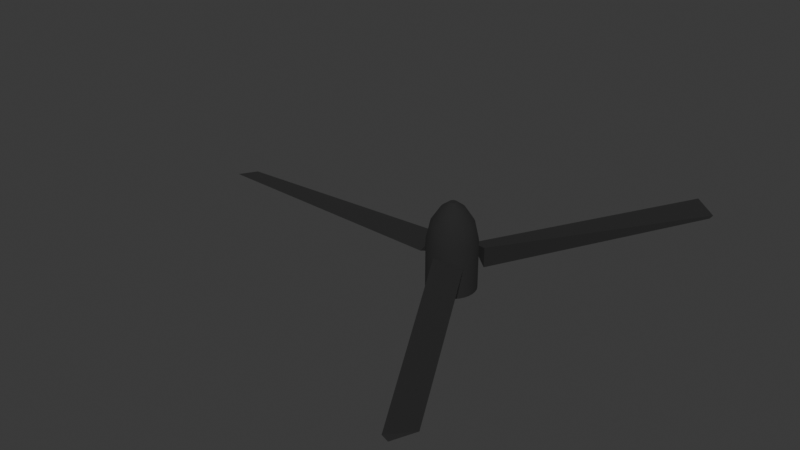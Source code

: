 # Source: turbina_esquerda.blend  (saved by Blender 4.3.32; exported with 4.5.12 LTS)
import bpy
from mathutils import Matrix  # noqa: F401  (used for matrix-valued properties, if any)

bpy.ops.wm.read_factory_settings(use_empty=True)
scene = bpy.context.scene
scene.name = 'Scene'

# ---- collections
col_collection = bpy.data.collections.new('Collection'); scene.collection.children.link(col_collection)

# ---- materials (node trees are filled in below, after node groups)
mat_dark = bpy.data.materials.new('dark')
mat_dark.diffuse_color = (0.016, 0.016, 0.016, 1.0)

# ---- material node trees
mat_dark.use_nodes = True; mat_dark.node_tree.nodes.clear()
_N = mat_dark.node_tree.nodes; _L = mat_dark.node_tree.links
n0 = _N.new('ShaderNodeBsdfPrincipled'); n0.name = 'Principled BSDF'; n0.location = (10, 300)
n0.inputs[0].default_value = (0.016, 0.016, 0.016, 1.0)
n0.inputs[2].default_value = 1.0
n1 = _N.new('ShaderNodeOutputMaterial'); n1.name = 'Material Output'; n1.location = (300, 300)
_L.new(n0.outputs[0], n1.inputs[0])
n1.is_active_output = True

# ---- world
world_world = bpy.data.worlds.new('World'); scene.world = world_world
world_world.use_nodes = True; world_world.node_tree.nodes.clear()
_N = world_world.node_tree.nodes; _L = world_world.node_tree.links
n0 = _N.new('ShaderNodeOutputWorld'); n0.name = 'World Output'; n0.location = (300, 300)
n1 = _N.new('ShaderNodeBackground'); n1.name = 'Background'; n1.location = (10, 300)
n1.inputs[0].default_value = (0.05088, 0.05088, 0.05088, 1.0)
_L.new(n1.outputs[0], n0.inputs[0])
n0.is_active_output = True
world_world.color = (0.05088, 0.05088, 0.05088)
world_world.sun_shadow_jitter_overblur = 0.0

# ---- meshes
me_cylinder_002 = bpy.data.meshes.new('Cylinder.002')
me_cylinder_002.from_pydata([(0.0, 1.0, -1.0), (0.0, 1.0, -1.0), (0.0, 1.0, -1.0), (0.0, 1.0, 1.0), (0.0, 1.0, 1.0), (0.1951, 0.9808, -1.0), (0.1951, 0.9808, -1.0), (0.1951, 0.9808, 1.0), (0.3827, 0.9239, -1.0), (0.3827, 0.9239, -1.0), (0.3827, 0.9239, 1.0), (0.5556, 0.8315, -1.0), (0.5556, 0.8315, -1.0), (0.5556, 0.8315, 1.0), (0.7071, 0.7071, -1.0), (0.7071, 0.7071, -1.0), (0.7071, 0.7071, 1.0), (0.8315, 0.5556, -1.0), (0.8315, 0.5556, -1.0), (0.8315, 0.5556, 1.0), (0.9239, 0.3827, -1.0), (0.9239, 0.3827, -1.0), (0.9239, 0.3827, 1.0), (0.9808, 0.1951, -1.0), (0.9808, 0.1951, -1.0), (0.9808, 0.1951, 1.0), (1.0, 7.55e-08, -1.0), (1.0, 7.55e-08, -1.0), (1.0, 7.55e-08, 1.0), (0.9808, -0.1951, -1.0), (0.9808, -0.1951, -1.0), (0.9808, -0.1951, 1.0), (0.9239, -0.3827, -1.0), (0.9239, -0.3827, -1.0), (0.9239, -0.3827, 1.0), (0.8315, -0.5556, -1.0), (0.8315, -0.5556, -1.0), (0.8315, -0.5556, 1.0), (0.7071, -0.7071, -1.0), (0.7071, -0.7071, -1.0), (0.7071, -0.7071, 1.0), (0.5556, -0.8315, -1.0), (0.5556, -0.8315, -1.0), (0.5556, -0.8315, 1.0), (0.3827, -0.9239, -1.0), (0.3827, -0.9239, -1.0), (0.3827, -0.9239, 1.0), (0.1951, -0.9808, -1.0), (0.1951, -0.9808, -1.0), (0.1951, -0.9808, 1.0), (-3.258e-07, -1.0, -1.0), (-3.258e-07, -1.0, -1.0), (-3.258e-07, -1.0, 1.0), (-0.1951, -0.9808, -1.0), (-0.1951, -0.9808, -1.0), (-0.1951, -0.9808, 1.0), (-0.3827, -0.9239, -1.0), (-0.3827, -0.9239, -1.0), (-0.3827, -0.9239, 1.0), (-0.5556, -0.8315, -1.0), (-0.5556, -0.8315, -1.0), (-0.5556, -0.8315, 1.0), (-0.7071, -0.7071, -1.0), (-0.7071, -0.7071, -1.0), (-0.7071, -0.7071, 1.0), (-0.8315, -0.5556, -1.0), (-0.8315, -0.5556, -1.0), (-0.8315, -0.5556, 1.0), (-0.9239, -0.3827, -1.0), (-0.9239, -0.3827, -1.0), (-0.9239, -0.3827, 1.0), (-0.9808, -0.1951, -1.0), (-0.9808, -0.1951, -1.0), (-0.9808, -0.1951, 1.0), (-1.0, 9.656e-07, -1.0), (-1.0, 9.656e-07, -1.0), (-1.0, 9.656e-07, 1.0), (-0.9808, 0.1951, -1.0), (-0.9808, 0.1951, -1.0), (-0.9808, 0.1951, 1.0), (-0.9239, 0.3827, -1.0), (-0.9239, 0.3827, -1.0), (-0.9239, 0.3827, 1.0), (-0.8315, 0.5556, -1.0), (-0.8315, 0.5556, -1.0), (-0.8315, 0.5556, 1.0), (-0.7071, 0.7071, -1.0), (-0.7071, 0.7071, -1.0), (-0.7071, 0.7071, 1.0), (-0.5556, 0.8315, -1.0), (-0.5556, 0.8315, -1.0), (-0.5556, 0.8315, 1.0), (-0.3827, 0.9239, -1.0), (-0.3827, 0.9239, -1.0), (-0.3827, 0.9239, 1.0), (-0.1951, 0.9808, -1.0), (-0.1951, 0.9808, -1.0), (-0.1951, 0.9808, 1.0), (0.1628, 0.8183, 1.751), (-4.185e-08, 0.8343, 1.751), (-4.185e-08, 0.8343, 1.751), (0.3193, 0.7708, 1.751), (0.4635, 0.6937, 1.751), (0.5899, 0.5899, 1.751), (0.6937, 0.4635, 1.751), (0.7708, 0.3193, 1.751), (0.8183, 0.1628, 1.751), (0.8343, 1.222e-07, 1.751), (0.8183, -0.1628, 1.751), (0.7708, -0.3193, 1.751), (0.6937, -0.4635, 1.751), (0.5899, -0.5899, 1.751), (0.4635, -0.6937, 1.751), (0.3193, -0.7708, 1.751), (0.1628, -0.8183, 1.751), (-3.137e-07, -0.8343, 1.751), (-0.1628, -0.8183, 1.751), (-0.3193, -0.7708, 1.751), (-0.4635, -0.6937, 1.751), (-0.5899, -0.5899, 1.751), (-0.6937, -0.4635, 1.751), (-0.7708, -0.3193, 1.751), (-0.8183, -0.1628, 1.751), (-0.8343, 8.649e-07, 1.751), (-0.8183, 0.1628, 1.751), (-0.7708, 0.3193, 1.751), (-0.6937, 0.4635, 1.751), (-0.5899, 0.5899, 1.751), (-0.4635, 0.6937, 1.751), (-0.3193, 0.7708, 1.751), (-0.1628, 0.8183, 1.751), (0.09138, 0.4594, 2.313), (3.926e-07, 0.4684, 2.313), (3.926e-07, 0.4684, 2.313), (0.1792, 0.4327, 2.313), (0.2602, 0.3894, 2.313), (0.3312, 0.3312, 2.313), (0.3894, 0.2602, 2.313), (0.4327, 0.1792, 2.313), (0.4594, 0.09138, 2.313), (0.4684, 1.732e-07, 2.313), (0.4594, -0.09138, 2.313), (0.4327, -0.1792, 2.313), (0.3894, -0.2602, 2.313), (0.3312, -0.3312, 2.313), (0.2602, -0.3894, 2.313), (0.1792, -0.4327, 2.313), (0.09138, -0.4594, 2.313), (2.4e-07, -0.4684, 2.313), (-0.09138, -0.4594, 2.313), (-0.1792, -0.4327, 2.313), (-0.2602, -0.3894, 2.313), (-0.3312, -0.3312, 2.313), (-0.3894, -0.2602, 2.313), (-0.4327, -0.1792, 2.313), (-0.4594, -0.09138, 2.313), (-0.4684, 5.901e-07, 2.313), (-0.4594, 0.09138, 2.313), (-0.4327, 0.1792, 2.313), (-0.3894, 0.2602, 2.313), (-0.3312, 0.3312, 2.313), (-0.2602, 0.3894, 2.313), (-0.1792, 0.4327, 2.313), (-0.09138, 0.4594, 2.313), (0.02831, 0.1423, 2.555), (0.02831, 0.1423, 2.555), (1.33e-07, 0.1451, 2.555), (1.33e-07, 0.1451, 2.555), (1.33e-07, 0.1451, 2.555), (0.05553, 0.1341, 2.555), (0.05553, 0.1341, 2.555), (0.08061, 0.1206, 2.555), (0.08061, 0.1206, 2.555), (0.1026, 0.1026, 2.555), (0.1026, 0.1026, 2.555), (0.1206, 0.08061, 2.555), (0.1206, 0.08061, 2.555), (0.1341, 0.05553, 2.555), (0.1341, 0.05553, 2.555), (0.1423, 0.02831, 2.555), (0.1423, 0.02831, 2.555), (0.1451, 3.828e-07, 2.555), (0.1451, 3.828e-07, 2.555), (0.1423, -0.02831, 2.555), (0.1423, -0.02831, 2.555), (0.1341, -0.05553, 2.555), (0.1341, -0.05553, 2.555), (0.1206, -0.08061, 2.555), (0.1206, -0.08061, 2.555), (0.1026, -0.1026, 2.555), (0.1026, -0.1026, 2.555), (0.08061, -0.1206, 2.555), (0.08061, -0.1206, 2.555), (0.05553, -0.1341, 2.555), (0.05553, -0.1341, 2.555), (0.02831, -0.1423, 2.555), (0.02831, -0.1423, 2.555), (8.573e-08, -0.1451, 2.555), (8.573e-08, -0.1451, 2.555), (-0.02831, -0.1423, 2.555), (-0.02831, -0.1423, 2.555), (-0.05553, -0.1341, 2.555), (-0.05553, -0.1341, 2.555), (-0.08061, -0.1206, 2.555), (-0.08061, -0.1206, 2.555), (-0.1026, -0.1026, 2.555), (-0.1026, -0.1026, 2.555), (-0.1206, -0.08061, 2.555), (-0.1206, -0.08061, 2.555), (-0.1341, -0.05553, 2.555), (-0.1341, -0.05553, 2.555), (-0.1423, -0.02831, 2.555), (-0.1423, -0.02831, 2.555), (-0.1451, 5.119e-07, 2.555), (-0.1451, 5.119e-07, 2.555), (-0.1423, 0.02831, 2.555), (-0.1423, 0.02831, 2.555), (-0.1341, 0.05553, 2.555), (-0.1341, 0.05553, 2.555), (-0.1206, 0.08061, 2.555), (-0.1206, 0.08061, 2.555), (-0.1026, 0.1026, 2.555), (-0.1026, 0.1026, 2.555), (-0.08061, 0.1206, 2.555), (-0.08061, 0.1206, 2.555), (-0.05553, 0.1341, 2.555), (-0.05553, 0.1341, 2.555), (-0.02831, 0.1423, 2.555), (-0.02831, 0.1423, 2.555), (-1.069, 0.5619, -0.1132), (-1.069, 0.5619, -0.1132), (-1.069, 0.5619, -0.1132), (-1.069, 0.5619, 0.7137), (-1.069, 0.5619, 0.7137), (-1.069, 0.5619, 0.7137), (-1.069, -0.5619, 0.3796), (-1.069, -0.5619, 0.3796), (-1.069, -0.5619, 0.3796), (-1.069, -0.5619, 0.3796), (-1.069, -0.5619, 0.3796), (-1.069, -0.5619, 0.3796), (-11.11, 0.4107, 0.1212), (-11.11, 0.4107, 0.1212), (-11.11, 0.4107, 0.1212), (-11.11, 0.599, 0.3439), (-11.11, 0.599, 0.3439), (-11.11, 0.599, 0.3439), (-11.11, -0.5049, 0.6059), (-11.11, -0.5049, 0.6059), (-11.11, -0.5049, 0.6059), (-11.11, -0.5049, 0.6059), (-11.11, -0.5049, 0.6059), (-11.11, -0.5049, 0.6059), (0.04791, -1.207, -0.1132), (0.04791, -1.207, -0.1132), (0.04791, -1.207, -0.1132), (0.04791, -1.207, 0.7137), (0.04791, -1.207, 0.7137), (0.04791, -1.207, 0.7137), (1.021, -0.6449, 0.3796), (1.021, -0.6449, 0.3796), (1.021, -0.6449, 0.3796), (1.021, -0.6449, 0.3796), (1.021, -0.6449, 0.3796), (1.021, -0.6449, 0.3796), (5.201, -9.829, 0.1212), (5.201, -9.829, 0.1212), (5.201, -9.829, 0.1212), (5.038, -9.923, 0.3439), (5.038, -9.923, 0.3439), (5.038, -9.923, 0.3439), (5.994, -9.371, 0.6059), (5.994, -9.371, 0.6059), (5.994, -9.371, 0.6059), (5.994, -9.371, 0.6059), (5.994, -9.371, 0.6059), (5.994, -9.371, 0.6059), (1.021, 0.6449, -0.1132), (1.021, 0.6449, -0.1132), (1.021, 0.6449, -0.1132), (1.021, 0.6449, 0.7137), (1.021, 0.6449, 0.7137), (1.021, 0.6449, 0.7137), (0.04791, 1.207, 0.3796), (0.04791, 1.207, 0.3796), (0.04791, 1.207, 0.3796), (0.04791, 1.207, 0.3796), (0.04791, 1.207, 0.3796), (0.04791, 1.207, 0.3796), (5.912, 9.418, 0.1212), (5.912, 9.418, 0.1212), (5.912, 9.418, 0.1212), (6.075, 9.324, 0.3439), (6.075, 9.324, 0.3439), (6.075, 9.324, 0.3439), (5.119, 9.876, 0.6059), (5.119, 9.876, 0.6059), (5.119, 9.876, 0.6059), (5.119, 9.876, 0.6059), (5.119, 9.876, 0.6059), (5.119, 9.876, 0.6059)], [], [(2, 4, 7), (2, 7, 6), (6, 7, 10), (6, 10, 9), (9, 10, 13), (9, 13, 12), (12, 13, 16), (12, 16, 15), (15, 16, 19), (15, 19, 18), (18, 19, 22), (18, 22, 21), (21, 22, 25), (21, 25, 24), (24, 25, 28), (24, 28, 27), (27, 28, 31), (27, 31, 30), (30, 31, 34), (30, 34, 33), (33, 34, 37), (33, 37, 36), (36, 37, 40), (36, 40, 39), (39, 40, 43), (39, 43, 42), (42, 43, 46), (42, 46, 45), (45, 46, 49), (45, 49, 48), (48, 49, 52), (48, 52, 50), (50, 52, 55), (50, 55, 53), (53, 55, 58), (53, 58, 56), (56, 58, 61), (56, 61, 59), (59, 61, 64), (59, 64, 62), (62, 64, 67), (62, 67, 65), (65, 67, 70), (65, 70, 68), (68, 70, 73), (68, 73, 71), (71, 73, 76), (71, 76, 74), (74, 76, 79), (74, 79, 77), (77, 79, 82), (77, 82, 80), (80, 82, 85), (80, 85, 83), (83, 85, 88), (83, 88, 86), (86, 88, 91), (86, 91, 89), (89, 91, 94), (89, 94, 92), (13, 10, 101), (13, 101, 102), (92, 94, 97), (92, 97, 95), (95, 97, 3), (95, 3, 1), (96, 0, 5), (5, 8, 11), (11, 14, 17), (17, 20, 23), (23, 26, 29), (29, 32, 35), (35, 38, 41), (41, 44, 47), (47, 51, 54), (54, 57, 60), (60, 63, 66), (66, 69, 72), (72, 75, 78), (78, 81, 84), (84, 87, 90), (90, 93, 96), (96, 5, 11), (11, 17, 23), (23, 29, 35), (35, 41, 47), (47, 54, 60), (60, 66, 72), (72, 78, 84), (84, 90, 96), (96, 11, 23), (23, 35, 47), (47, 60, 72), (72, 84, 96), (96, 23, 47), (47, 72, 96), (119, 118, 151), (119, 151, 152), (40, 37, 110), (40, 110, 111), (67, 64, 119), (67, 119, 120), (94, 91, 128), (94, 128, 129), (28, 25, 106), (28, 106, 107), (55, 52, 115), (55, 115, 116), (82, 79, 124), (82, 124, 125), (16, 13, 102), (16, 102, 103), (43, 40, 111), (43, 111, 112), (70, 67, 120), (70, 120, 121), (97, 94, 129), (97, 129, 130), (31, 28, 107), (31, 107, 108), (58, 55, 116), (58, 116, 117), (85, 82, 125), (85, 125, 126), (19, 16, 103), (19, 103, 104), (46, 43, 112), (46, 112, 113), (73, 70, 121), (73, 121, 122), (7, 4, 100), (7, 100, 98), (3, 97, 130), (3, 130, 99), (34, 31, 108), (34, 108, 109), (61, 58, 117), (61, 117, 118), (88, 85, 126), (88, 126, 127), (22, 19, 104), (22, 104, 105), (49, 46, 113), (49, 113, 114), (76, 73, 122), (76, 122, 123), (10, 7, 98), (10, 98, 101), (37, 34, 109), (37, 109, 110), (64, 61, 118), (64, 118, 119), (91, 88, 127), (91, 127, 128), (25, 22, 105), (25, 105, 106), (52, 49, 114), (52, 114, 115), (79, 76, 123), (79, 123, 124), (155, 154, 209), (155, 209, 211), (106, 105, 138), (106, 138, 139), (120, 119, 152), (120, 152, 153), (107, 106, 139), (107, 139, 140), (121, 120, 153), (121, 153, 154), (108, 107, 140), (108, 140, 141), (122, 121, 154), (122, 154, 155), (109, 108, 141), (109, 141, 142), (123, 122, 155), (123, 155, 156), (110, 109, 142), (110, 142, 143), (124, 123, 156), (124, 156, 157), (111, 110, 143), (111, 143, 144), (125, 124, 157), (125, 157, 158), (112, 111, 144), (112, 144, 145), (126, 125, 158), (126, 158, 159), (113, 112, 145), (113, 145, 146), (98, 100, 133), (98, 133, 131), (127, 126, 159), (127, 159, 160), (114, 113, 146), (114, 146, 147), (101, 98, 131), (101, 131, 134), (128, 127, 160), (128, 160, 161), (115, 114, 147), (115, 147, 148), (102, 101, 134), (102, 134, 135), (129, 128, 161), (129, 161, 162), (116, 115, 148), (116, 148, 149), (103, 102, 135), (103, 135, 136), (130, 129, 162), (130, 162, 163), (117, 116, 149), (117, 149, 150), (104, 103, 136), (104, 136, 137), (99, 130, 163), (99, 163, 132), (118, 117, 150), (118, 150, 151), (105, 104, 137), (105, 137, 138), (169, 164, 166), (166, 228, 226), (226, 224, 222), (222, 220, 218), (218, 216, 214), (214, 212, 210), (210, 208, 206), (206, 204, 202), (202, 200, 198), (198, 195, 193), (193, 191, 189), (189, 187, 185), (185, 183, 181), (181, 179, 177), (177, 175, 173), (173, 171, 169), (169, 166, 226), (226, 222, 218), (218, 214, 210), (210, 206, 202), (202, 198, 193), (193, 189, 185), (185, 181, 177), (177, 173, 169), (169, 226, 218), (218, 210, 202), (202, 193, 185), (185, 177, 169), (169, 218, 202), (202, 185, 169), (142, 141, 184), (142, 184, 186), (156, 155, 211), (156, 211, 213), (143, 142, 186), (143, 186, 188), (157, 156, 213), (157, 213, 215), (144, 143, 188), (144, 188, 190), (158, 157, 215), (158, 215, 217), (145, 144, 190), (145, 190, 192), (159, 158, 217), (159, 217, 219), (146, 145, 192), (146, 192, 194), (131, 133, 168), (131, 168, 165), (160, 159, 219), (160, 219, 221), (147, 146, 194), (147, 194, 196), (134, 131, 165), (134, 165, 170), (161, 160, 221), (161, 221, 223), (148, 147, 196), (148, 196, 197), (135, 134, 170), (135, 170, 172), (162, 161, 223), (162, 223, 225), (149, 148, 197), (149, 197, 199), (136, 135, 172), (136, 172, 174), (163, 162, 225), (163, 225, 227), (150, 149, 199), (150, 199, 201), (137, 136, 174), (137, 174, 176), (132, 163, 227), (132, 227, 167), (151, 150, 201), (151, 201, 203), (138, 137, 176), (138, 176, 178), (152, 151, 203), (152, 203, 205), (139, 138, 178), (139, 178, 180), (153, 152, 205), (153, 205, 207), (140, 139, 180), (140, 180, 182), (154, 153, 207), (154, 207, 209), (141, 140, 182), (141, 182, 184), (231, 234, 240), (231, 240, 237), (236, 239, 252), (236, 252, 249), (247, 250, 244), (247, 244, 241), (243, 246, 233), (243, 233, 230), (235, 248, 242), (235, 242, 229), (251, 238, 232), (251, 232, 245), (254, 257, 262), (254, 262, 259), (260, 263, 274), (260, 274, 271), (273, 276, 270), (273, 270, 267), (265, 268, 256), (265, 256, 253), (261, 272, 266), (261, 266, 255), (275, 264, 258), (275, 258, 269), (277, 280, 286), (277, 286, 283), (285, 288, 299), (285, 299, 296), (297, 300, 293), (297, 293, 290), (291, 294, 282), (291, 282, 279), (284, 295, 289), (284, 289, 278), (298, 287, 281), (298, 281, 292)])
me_cylinder_002.polygons.foreach_set('use_smooth', [1, 1, 1, 1, 1, 1, 1, 1, 1, 1, 1, 1, 1, 1, 1, 1, 1, 1, 1, 1, 1, 1, 1, 1, 1, 1, 1, 1, 1, 1, 1, 1, 1, 1, 1, 1, 1, 1, 1, 1, 1, 1, 1, 1, 1, 1, 1, 1, 1, 1, 1, 1, 1, 1, 1, 1, 1, 1, 1, 1, 1, 1, 1, 1, 1, 1, 0, 0, 0, 0, 0, 0, 0, 0, 0, 0, 0, 0, 0, 0, 0, 0, 0, 0, 0, 0, 0, 0, 0, 0, 0, 0, 0, 0, 0, 0, 1, 1, 1, 1, 1, 1, 1, 1, 1, 1, 1, 1, 1, 1, 1, 1, 1, 1, 1, 1, 1, 1, 1, 1, 1, 1, 1, 1, 1, 1, 1, 1, 1, 1, 1, 1, 1, 1, 1, 1, 1, 1, 1, 1, 1, 1, 1, 1, 1, 1, 1, 1, 1, 1, 1, 1, 1, 1, 1, 1, 1, 1, 1, 1, 1, 1, 1, 1, 1, 1, 1, 1, 1, 1, 1, 1, 1, 1, 1, 1, 1, 1, 1, 1, 1, 1, 1, 1, 1, 1, 1, 1, 1, 1, 1, 1, 1, 1, 1, 1, 1, 1, 1, 1, 1, 1, 1, 1, 1, 1, 1, 1, 1, 1, 1, 1, 1, 1, 1, 1, 1, 1, 1, 1, 1, 1, 1, 1, 0, 0, 0, 0, 0, 0, 0, 0, 0, 0, 0, 0, 0, 0, 0, 0, 0, 0, 0, 0, 0, 0, 0, 0, 0, 0, 0, 0, 0, 0, 1, 1, 1, 1, 1, 1, 1, 1, 1, 1, 1, 1, 1, 1, 1, 1, 1, 1, 1, 1, 1, 1, 1, 1, 1, 1, 1, 1, 1, 1, 1, 1, 1, 1, 1, 1, 1, 1, 1, 1, 1, 1, 1, 1, 1, 1, 1, 1, 1, 1, 1, 1, 1, 1, 1, 1, 1, 1, 1, 1, 1, 1, 0, 1, 0, 0, 1, 0, 1, 1, 1, 1, 1, 1, 0, 1, 0, 0, 1, 0, 1, 1, 1, 1, 1, 1, 0, 1, 0, 0, 1, 0, 1, 1, 1, 1, 1, 1])
_uv = me_cylinder_002.uv_layers.new(name='UVMap')
_uv.uv.foreach_set('vector', [1.0, 0.5, 1.0, 1.0, 0.9688, 1.0, 1.0, 0.5, 0.9688, 1.0, 0.9688, 0.5, 0.9688, 0.5, 0.9688, 1.0, 0.9375, 1.0, 0.9688, 0.5, 0.9375, 1.0, 0.9375, 0.5, 0.9375, 0.5, 0.9375, 1.0, 0.9062, 1.0, 0.9375, 0.5, 0.9062, 1.0, 0.9062, 0.5, 0.9062, 0.5, 0.9062, 1.0, 0.875, 1.0, 0.9062, 0.5, 0.875, 1.0, 0.875, 0.5, 0.875, 0.5, 0.875, 1.0, 0.8438, 1.0, 0.875, 0.5, 0.8438, 1.0, 0.8438, 0.5, 0.8438, 0.5, 0.8438, 1.0, 0.8125, 1.0, 0.8438, 0.5, 0.8125, 1.0, 0.8125, 0.5, 0.8125, 0.5, 0.8125, 1.0, 0.7812, 1.0, 0.8125, 0.5, 0.7812, 1.0, 0.7812, 0.5, 0.7812, 0.5, 0.7812, 1.0, 0.75, 1.0, 0.7812, 0.5, 0.75, 1.0, 0.75, 0.5, 0.75, 0.5, 0.75, 1.0, 0.7188, 1.0, 0.75, 0.5, 0.7188, 1.0, 0.7188, 0.5, 0.7188, 0.5, 0.7188, 1.0, 0.6875, 1.0, 0.7188, 0.5, 0.6875, 1.0, 0.6875, 0.5, 0.6875, 0.5, 0.6875, 1.0, 0.6562, 1.0, 0.6875, 0.5, 0.6562, 1.0, 0.6562, 0.5, 0.6562, 0.5, 0.6562, 1.0, 0.625, 1.0, 0.6562, 0.5, 0.625, 1.0, 0.625, 0.5, 0.625, 0.5, 0.625, 1.0, 0.5938, 1.0, 0.625, 0.5, 0.5938, 1.0, 0.5938, 0.5, 0.5938, 0.5, 0.5938, 1.0, 0.5625, 1.0, 0.5938, 0.5, 0.5625, 1.0, 0.5625, 0.5, 0.5625, 0.5, 0.5625, 1.0, 0.5312, 1.0, 0.5625, 0.5, 0.5312, 1.0, 0.5312, 0.5, 0.5312, 0.5, 0.5312, 1.0, 0.5, 1.0, 0.5312, 0.5, 0.5, 1.0, 0.5, 0.5, 0.5, 0.5, 0.5, 1.0, 0.4688, 1.0, 0.5, 0.5, 0.4688, 1.0, 0.4688, 0.5, 0.4688, 0.5, 0.4688, 1.0, 0.4375, 1.0, 0.4688, 0.5, 0.4375, 1.0, 0.4375, 0.5, 0.4375, 0.5, 0.4375, 1.0, 0.4062, 1.0, 0.4375, 0.5, 0.4062, 1.0, 0.4062, 0.5, 0.4062, 0.5, 0.4062, 1.0, 0.375, 1.0, 0.4062, 0.5, 0.375, 1.0, 0.375, 0.5, 0.375, 0.5, 0.375, 1.0, 0.3438, 1.0, 0.375, 0.5, 0.3438, 1.0, 0.3438, 0.5, 0.3438, 0.5, 0.3438, 1.0, 0.3125, 1.0, 0.3438, 0.5, 0.3125, 1.0, 0.3125, 0.5, 0.3125, 0.5, 0.3125, 1.0, 0.2812, 1.0, 0.3125, 0.5, 0.2812, 1.0, 0.2812, 0.5, 0.2812, 0.5, 0.2812, 1.0, 0.25, 1.0, 0.2812, 0.5, 0.25, 1.0, 0.25, 0.5, 0.25, 0.5, 0.25, 1.0, 0.2188, 1.0, 0.25, 0.5, 0.2188, 1.0, 0.2188, 0.5, 0.2188, 0.5, 0.2188, 1.0, 0.1875, 1.0, 0.2188, 0.5, 0.1875, 1.0, 0.1875, 0.5, 0.1875, 0.5, 0.1875, 1.0, 0.1562, 1.0, 0.1875, 0.5, 0.1562, 1.0, 0.1562, 0.5, 0.1562, 0.5, 0.1562, 1.0, 0.125, 1.0, 0.1562, 0.5, 0.125, 1.0, 0.125, 0.5, 0.125, 0.5, 0.125, 1.0, 0.09375, 1.0, 0.125, 0.5, 0.09375, 1.0, 0.09375, 0.5, 0.09375, 0.5, 0.09375, 1.0, 0.0625, 1.0, 0.09375, 0.5, 0.0625, 1.0, 0.0625, 0.5, 0.9062, 1.0, 0.9375, 1.0, 0.9375, 1.0, 0.9062, 1.0, 0.9375, 1.0, 0.9062, 1.0, 0.0625, 0.5, 0.0625, 1.0, 0.03125, 1.0, 0.0625, 0.5, 0.03125, 1.0, 0.03125, 0.5, 0.03125, 0.5, 0.03125, 1.0, 0.0, 1.0, 0.03125, 0.5, 0.0, 1.0, 0.0, 0.5, 0.7032, 0.4854, 0.75, 0.49, 0.7968, 0.4854, 0.7968, 0.4854, 0.8418, 0.4717, 0.8833, 0.4496, 0.8833, 0.4496, 0.9197, 0.4197, 0.9496, 0.3833, 0.9496, 0.3833, 0.9717, 0.3418, 0.9854, 0.2968, 0.9854, 0.2968, 0.99, 0.25, 0.9854, 0.2032, 0.9854, 0.2032, 0.9717, 0.1582, 0.9496, 0.1167, 0.9496, 0.1167, 0.9197, 0.08029, 0.8833, 0.05045, 0.8833, 0.05045, 0.8418, 0.02827, 0.7968, 0.01461, 0.7968, 0.01461, 0.75, 0.01, 0.7032, 0.01461, 0.7032, 0.01461, 0.6582, 0.02827, 0.6167, 0.05045, 0.6167, 0.05045, 0.5803, 0.08029, 0.5504, 0.1167, 0.5504, 0.1167, 0.5283, 0.1582, 0.5146, 0.2032, 0.5146, 0.2032, 0.51, 0.25, 0.5146, 0.2968, 0.5146, 0.2968, 0.5283, 0.3418, 0.5504, 0.3833, 0.5504, 0.3833, 0.5803, 0.4197, 0.6167, 0.4496, 0.6167, 0.4496, 0.6582, 0.4717, 0.7032, 0.4854, 0.7032, 0.4854, 0.7968, 0.4854, 0.8833, 0.4496, 0.8833, 0.4496, 0.9496, 0.3833, 0.9854, 0.2968, 0.9854, 0.2968, 0.9854, 0.2032, 0.9496, 0.1167, 0.9496, 0.1167, 0.8833, 0.05045, 0.7968, 0.01461, 0.7968, 0.01461, 0.7032, 0.01461, 0.6167, 0.05045, 0.6167, 0.05045, 0.5504, 0.1167, 0.5146, 0.2032, 0.5146, 0.2032, 0.5146, 0.2968, 0.5504, 0.3833, 0.5504, 0.3833, 0.6167, 0.4496, 0.7032, 0.4854, 0.7032, 0.4854, 0.8833, 0.4496, 0.9854, 0.2968, 0.9854, 0.2968, 0.9496, 0.1167, 0.7968, 0.01461, 0.7968, 0.01461, 0.6167, 0.05045, 0.5146, 0.2032, 0.5146, 0.2032, 0.5504, 0.3833, 0.7032, 0.4854, 0.7032, 0.4854, 0.9854, 0.2968, 0.7968, 0.01461, 0.7968, 0.01461, 0.5146, 0.2032, 0.7032, 0.4854, 0.375, 1.0, 0.4062, 1.0, 0.4062, 1.0, 0.375, 1.0, 0.4062, 1.0, 0.375, 1.0, 0.625, 1.0, 0.6562, 1.0, 0.6562, 1.0, 0.625, 1.0, 0.6562, 1.0, 0.625, 1.0, 0.3438, 1.0, 0.375, 1.0, 0.375, 1.0, 0.3438, 1.0, 0.375, 1.0, 0.3438, 1.0, 0.0625, 1.0, 0.09375, 1.0, 0.09375, 1.0, 0.0625, 1.0, 0.09375, 1.0, 0.0625, 1.0, 0.75, 1.0, 0.7812, 1.0, 0.7812, 1.0, 0.75, 1.0, 0.7812, 1.0, 0.75, 1.0, 0.4688, 1.0, 0.5, 1.0, 0.5, 1.0, 0.4688, 1.0, 0.5, 1.0, 0.4688, 1.0, 0.1875, 1.0, 0.2188, 1.0, 0.2188, 1.0, 0.1875, 1.0, 0.2188, 1.0, 0.1875, 1.0, 0.875, 1.0, 0.9062, 1.0, 0.9062, 1.0, 0.875, 1.0, 0.9062, 1.0, 0.875, 1.0, 0.5938, 1.0, 0.625, 1.0, 0.625, 1.0, 0.5938, 1.0, 0.625, 1.0, 0.5938, 1.0, 0.3125, 1.0, 0.3438, 1.0, 0.3438, 1.0, 0.3125, 1.0, 0.3438, 1.0, 0.3125, 1.0, 0.03125, 1.0, 0.0625, 1.0, 0.0625, 1.0, 0.03125, 1.0, 0.0625, 1.0, 0.03125, 1.0, 0.7188, 1.0, 0.75, 1.0, 0.75, 1.0, 0.7188, 1.0, 0.75, 1.0, 0.7188, 1.0, 0.4375, 1.0, 0.4688, 1.0, 0.4688, 1.0, 0.4375, 1.0, 0.4688, 1.0, 0.4375, 1.0, 0.1562, 1.0, 0.1875, 1.0, 0.1875, 1.0, 0.1562, 1.0, 0.1875, 1.0, 0.1562, 1.0, 0.8438, 1.0, 0.875, 1.0, 0.875, 1.0, 0.8438, 1.0, 0.875, 1.0, 0.8438, 1.0, 0.5625, 1.0, 0.5938, 1.0, 0.5938, 1.0, 0.5625, 1.0, 0.5938, 1.0, 0.5625, 1.0, 0.2812, 1.0, 0.3125, 1.0, 0.3125, 1.0, 0.2812, 1.0, 0.3125, 1.0, 0.2812, 1.0, 0.9688, 1.0, 1.0, 1.0, 1.0, 1.0, 0.9688, 1.0, 1.0, 1.0, 0.9688, 1.0, 0.0, 1.0, 0.03125, 1.0, 0.03125, 1.0, 0.0, 1.0, 0.03125, 1.0, 0.0, 1.0, 0.6875, 1.0, 0.7188, 1.0, 0.7188, 1.0, 0.6875, 1.0, 0.7188, 1.0, 0.6875, 1.0, 0.4062, 1.0, 0.4375, 1.0, 0.4375, 1.0, 0.4062, 1.0, 0.4375, 1.0, 0.4062, 1.0, 0.125, 1.0, 0.1562, 1.0, 0.1562, 1.0, 0.125, 1.0, 0.1562, 1.0, 0.125, 1.0, 0.8125, 1.0, 0.8438, 1.0, 0.8438, 1.0, 0.8125, 1.0, 0.8438, 1.0, 0.8125, 1.0, 0.5312, 1.0, 0.5625, 1.0, 0.5625, 1.0, 0.5312, 1.0, 0.5625, 1.0, 0.5312, 1.0, 0.25, 1.0, 0.2812, 1.0, 0.2812, 1.0, 0.25, 1.0, 0.2812, 1.0, 0.25, 1.0, 0.9375, 1.0, 0.9688, 1.0, 0.9688, 1.0, 0.9375, 1.0, 0.9688, 1.0, 0.9375, 1.0, 0.6562, 1.0, 0.6875, 1.0, 0.6875, 1.0, 0.6562, 1.0, 0.6875, 1.0, 0.6562, 1.0, 0.375, 1.0, 0.4062, 1.0, 0.4062, 1.0, 0.375, 1.0, 0.4062, 1.0, 0.375, 1.0, 0.09375, 1.0, 0.125, 1.0, 0.125, 1.0, 0.09375, 1.0, 0.125, 1.0, 0.09375, 1.0, 0.7812, 1.0, 0.8125, 1.0, 0.8125, 1.0, 0.7812, 1.0, 0.8125, 1.0, 0.7812, 1.0, 0.5, 1.0, 0.5312, 1.0, 0.5312, 1.0, 0.5, 1.0, 0.5312, 1.0, 0.5, 1.0, 0.2188, 1.0, 0.25, 1.0, 0.25, 1.0, 0.2188, 1.0, 0.25, 1.0, 0.2188, 1.0, 0.2812, 1.0, 0.3125, 1.0, 0.3125, 1.0, 0.2812, 1.0, 0.3125, 1.0, 0.2812, 1.0, 0.7812, 1.0, 0.8125, 1.0, 0.8125, 1.0, 0.7812, 1.0, 0.8125, 1.0, 0.7812, 1.0, 0.3438, 1.0, 0.375, 1.0, 0.375, 1.0, 0.3438, 1.0, 0.375, 1.0, 0.3438, 1.0, 0.75, 1.0, 0.7812, 1.0, 0.7812, 1.0, 0.75, 1.0, 0.7812, 1.0, 0.75, 1.0, 0.3125, 1.0, 0.3438, 1.0, 0.3438, 1.0, 0.3125, 1.0, 0.3438, 1.0, 0.3125, 1.0, 0.7188, 1.0, 0.75, 1.0, 0.75, 1.0, 0.7188, 1.0, 0.75, 1.0, 0.7188, 1.0, 0.2812, 1.0, 0.3125, 1.0, 0.3125, 1.0, 0.2812, 1.0, 0.3125, 1.0, 0.2812, 1.0, 0.6875, 1.0, 0.7188, 1.0, 0.7188, 1.0, 0.6875, 1.0, 0.7188, 1.0, 0.6875, 1.0, 0.25, 1.0, 0.2812, 1.0, 0.2812, 1.0, 0.25, 1.0, 0.2812, 1.0, 0.25, 1.0, 0.6562, 1.0, 0.6875, 1.0, 0.6875, 1.0, 0.6562, 1.0, 0.6875, 1.0, 0.6562, 1.0, 0.2188, 1.0, 0.25, 1.0, 0.25, 1.0, 0.2188, 1.0, 0.25, 1.0, 0.2188, 1.0, 0.625, 1.0, 0.6562, 1.0, 0.6562, 1.0, 0.625, 1.0, 0.6562, 1.0, 0.625, 1.0, 0.1875, 1.0, 0.2188, 1.0, 0.2188, 1.0, 0.1875, 1.0, 0.2188, 1.0, 0.1875, 1.0, 0.5938, 1.0, 0.625, 1.0, 0.625, 1.0, 0.5938, 1.0, 0.625, 1.0, 0.5938, 1.0, 0.1562, 1.0, 0.1875, 1.0, 0.1875, 1.0, 0.1562, 1.0, 0.1875, 1.0, 0.1562, 1.0, 0.5625, 1.0, 0.5938, 1.0, 0.5938, 1.0, 0.5625, 1.0, 0.5938, 1.0, 0.5625, 1.0, 0.9688, 1.0, 1.0, 1.0, 1.0, 1.0, 0.9688, 1.0, 1.0, 1.0, 0.9688, 1.0, 0.125, 1.0, 0.1562, 1.0, 0.1562, 1.0, 0.125, 1.0, 0.1562, 1.0, 0.125, 1.0, 0.5312, 1.0, 0.5625, 1.0, 0.5625, 1.0, 0.5312, 1.0, 0.5625, 1.0, 0.5312, 1.0, 0.9375, 1.0, 0.9688, 1.0, 0.9688, 1.0, 0.9375, 1.0, 0.9688, 1.0, 0.9375, 1.0, 0.09375, 1.0, 0.125, 1.0, 0.125, 1.0, 0.09375, 1.0, 0.125, 1.0, 0.09375, 1.0, 0.5, 1.0, 0.5312, 1.0, 0.5312, 1.0, 0.5, 1.0, 0.5312, 1.0, 0.5, 1.0, 0.9062, 1.0, 0.9375, 1.0, 0.9375, 1.0, 0.9062, 1.0, 0.9375, 1.0, 0.9062, 1.0, 0.0625, 1.0, 0.09375, 1.0, 0.09375, 1.0, 0.0625, 1.0, 0.09375, 1.0, 0.0625, 1.0, 0.4688, 1.0, 0.5, 1.0, 0.5, 1.0, 0.4688, 1.0, 0.5, 1.0, 0.4688, 1.0, 0.875, 1.0, 0.9062, 1.0, 0.9062, 1.0, 0.875, 1.0, 0.9062, 1.0, 0.875, 1.0, 0.03125, 1.0, 0.0625, 1.0, 0.0625, 1.0, 0.03125, 1.0, 0.0625, 1.0, 0.03125, 1.0, 0.4375, 1.0, 0.4688, 1.0, 0.4688, 1.0, 0.4375, 1.0, 0.4688, 1.0, 0.4375, 1.0, 0.8438, 1.0, 0.875, 1.0, 0.875, 1.0, 0.8438, 1.0, 0.875, 1.0, 0.8438, 1.0, 0.0, 1.0, 0.03125, 1.0, 0.03125, 1.0, 0.0, 1.0, 0.03125, 1.0, 0.0, 1.0, 0.4062, 1.0, 0.4375, 1.0, 0.4375, 1.0, 0.4062, 1.0, 0.4375, 1.0, 0.4062, 1.0, 0.8125, 1.0, 0.8438, 1.0, 0.8438, 1.0, 0.8125, 1.0, 0.8438, 1.0, 0.8125, 1.0, 0.3418, 0.4717, 0.2968, 0.4854, 0.25, 0.49, 0.25, 0.49, 0.2032, 0.4854, 0.1582, 0.4717, 0.1582, 0.4717, 0.1167, 0.4496, 0.08029, 0.4197, 0.08029, 0.4197, 0.05045, 0.3833, 0.02827, 0.3418, 0.02827, 0.3418, 0.01461, 0.2968, 0.01, 0.25, 0.01, 0.25, 0.01461, 0.2032, 0.02827, 0.1582, 0.02827, 0.1582, 0.05045, 0.1167, 0.08029, 0.08029, 0.08029, 0.08029, 0.1167, 0.05045, 0.1582, 0.02827, 0.1582, 0.02827, 0.2032, 0.01461, 0.25, 0.01, 0.25, 0.01, 0.2968, 0.01461, 0.3418, 0.02827, 0.3418, 0.02827, 0.3833, 0.05045, 0.4197, 0.08029, 0.4197, 0.08029, 0.4496, 0.1167, 0.4717, 0.1582, 0.4717, 0.1582, 0.4854, 0.2032, 0.49, 0.25, 0.49, 0.25, 0.4854, 0.2968, 0.4717, 0.3418, 0.4717, 0.3418, 0.4496, 0.3833, 0.4197, 0.4197, 0.4197, 0.4197, 0.3833, 0.4496, 0.3418, 0.4717, 0.3418, 0.4717, 0.25, 0.49, 0.1582, 0.4717, 0.1582, 0.4717, 0.08029, 0.4197, 0.02827, 0.3418, 0.02827, 0.3418, 0.01, 0.25, 0.02827, 0.1582, 0.02827, 0.1582, 0.08029, 0.08029, 0.1582, 0.02827, 0.1582, 0.02827, 0.25, 0.01, 0.3418, 0.02827, 0.3418, 0.02827, 0.4197, 0.08029, 0.4717, 0.1582, 0.4717, 0.1582, 0.49, 0.25, 0.4717, 0.3418, 0.4717, 0.3418, 0.4197, 0.4197, 0.3418, 0.4717, 0.3418, 0.4717, 0.1582, 0.4717, 0.02827, 0.3418, 0.02827, 0.3418, 0.02827, 0.1582, 0.1582, 0.02827, 0.1582, 0.02827, 0.3418, 0.02827, 0.4717, 0.1582, 0.4717, 0.1582, 0.4717, 0.3418, 0.3418, 0.4717, 0.3418, 0.4717, 0.02827, 0.3418, 0.1582, 0.02827, 0.1582, 0.02827, 0.4717, 0.1582, 0.3418, 0.4717, 0.6875, 1.0, 0.7188, 1.0, 0.7188, 1.0, 0.6875, 1.0, 0.7188, 1.0, 0.6875, 1.0, 0.25, 1.0, 0.2812, 1.0, 0.2812, 1.0, 0.25, 1.0, 0.2812, 1.0, 0.25, 1.0, 0.6562, 1.0, 0.6875, 1.0, 0.6875, 1.0, 0.6562, 1.0, 0.6875, 1.0, 0.6562, 1.0, 0.2188, 1.0, 0.25, 1.0, 0.25, 1.0, 0.2188, 1.0, 0.25, 1.0, 0.2188, 1.0, 0.625, 1.0, 0.6562, 1.0, 0.6562, 1.0, 0.625, 1.0, 0.6562, 1.0, 0.625, 1.0, 0.1875, 1.0, 0.2188, 1.0, 0.2188, 1.0, 0.1875, 1.0, 0.2188, 1.0, 0.1875, 1.0, 0.5938, 1.0, 0.625, 1.0, 0.625, 1.0, 0.5938, 1.0, 0.625, 1.0, 0.5938, 1.0, 0.1562, 1.0, 0.1875, 1.0, 0.1875, 1.0, 0.1562, 1.0, 0.1875, 1.0, 0.1562, 1.0, 0.5625, 1.0, 0.5938, 1.0, 0.5938, 1.0, 0.5625, 1.0, 0.5938, 1.0, 0.5625, 1.0, 0.9688, 1.0, 1.0, 1.0, 1.0, 1.0, 0.9688, 1.0, 1.0, 1.0, 0.9688, 1.0, 0.125, 1.0, 0.1562, 1.0, 0.1562, 1.0, 0.125, 1.0, 0.1562, 1.0, 0.125, 1.0, 0.5312, 1.0, 0.5625, 1.0, 0.5625, 1.0, 0.5312, 1.0, 0.5625, 1.0, 0.5312, 1.0, 0.9375, 1.0, 0.9688, 1.0, 0.9688, 1.0, 0.9375, 1.0, 0.9688, 1.0, 0.9375, 1.0, 0.09375, 1.0, 0.125, 1.0, 0.125, 1.0, 0.09375, 1.0, 0.125, 1.0, 0.09375, 1.0, 0.5, 1.0, 0.5312, 1.0, 0.5312, 1.0, 0.5, 1.0, 0.5312, 1.0, 0.5, 1.0, 0.9062, 1.0, 0.9375, 1.0, 0.9375, 1.0, 0.9062, 1.0, 0.9375, 1.0, 0.9062, 1.0, 0.0625, 1.0, 0.09375, 1.0, 0.09375, 1.0, 0.0625, 1.0, 0.09375, 1.0, 0.0625, 1.0, 0.4688, 1.0, 0.5, 1.0, 0.5, 1.0, 0.4688, 1.0, 0.5, 1.0, 0.4688, 1.0, 0.875, 1.0, 0.9062, 1.0, 0.9062, 1.0, 0.875, 1.0, 0.9062, 1.0, 0.875, 1.0, 0.03125, 1.0, 0.0625, 1.0, 0.0625, 1.0, 0.03125, 1.0, 0.0625, 1.0, 0.03125, 1.0, 0.4375, 1.0, 0.4688, 1.0, 0.4688, 1.0, 0.4375, 1.0, 0.4688, 1.0, 0.4375, 1.0, 0.8438, 1.0, 0.875, 1.0, 0.875, 1.0, 0.8438, 1.0, 0.875, 1.0, 0.8438, 1.0, 0.0, 1.0, 0.03125, 1.0, 0.03125, 1.0, 0.0, 1.0, 0.03125, 1.0, 0.0, 1.0, 0.4062, 1.0, 0.4375, 1.0, 0.4375, 1.0, 0.4062, 1.0, 0.4375, 1.0, 0.4062, 1.0, 0.8125, 1.0, 0.8438, 1.0, 0.8438, 1.0, 0.8125, 1.0, 0.8438, 1.0, 0.8125, 1.0, 0.375, 1.0, 0.4062, 1.0, 0.4062, 1.0, 0.375, 1.0, 0.4062, 1.0, 0.375, 1.0, 0.7812, 1.0, 0.8125, 1.0, 0.8125, 1.0, 0.7812, 1.0, 0.8125, 1.0, 0.7812, 1.0, 0.3438, 1.0, 0.375, 1.0, 0.375, 1.0, 0.3438, 1.0, 0.375, 1.0, 0.3438, 1.0, 0.75, 1.0, 0.7812, 1.0, 0.7812, 1.0, 0.75, 1.0, 0.7812, 1.0, 0.75, 1.0, 0.3125, 1.0, 0.3438, 1.0, 0.3438, 1.0, 0.3125, 1.0, 0.3438, 1.0, 0.3125, 1.0, 0.7188, 1.0, 0.75, 1.0, 0.75, 1.0, 0.7188, 1.0, 0.75, 1.0, 0.7188, 1.0, 0.375, 0.0, 0.625, 0.0, 0.625, 0.25, 0.375, 0.0, 0.625, 0.25, 0.375, 0.25, 0.375, 0.25, 0.625, 0.25, 0.625, 0.5, 0.375, 0.25, 0.625, 0.5, 0.375, 0.5, 0.375, 0.5, 0.625, 0.5, 0.625, 0.75, 0.375, 0.5, 0.625, 0.75, 0.375, 0.75, 0.375, 0.75, 0.625, 0.75, 0.625, 1.0, 0.375, 0.75, 0.625, 1.0, 0.375, 1.0, 0.125, 0.5, 0.375, 0.5, 0.375, 0.75, 0.125, 0.5, 0.375, 0.75, 0.125, 0.75, 0.625, 0.5, 0.875, 0.5, 0.875, 0.75, 0.625, 0.5, 0.875, 0.75, 0.625, 0.75, 0.375, 0.0, 0.625, 0.0, 0.625, 0.25, 0.375, 0.0, 0.625, 0.25, 0.375, 0.25, 0.375, 0.25, 0.625, 0.25, 0.625, 0.5, 0.375, 0.25, 0.625, 0.5, 0.375, 0.5, 0.375, 0.5, 0.625, 0.5, 0.625, 0.75, 0.375, 0.5, 0.625, 0.75, 0.375, 0.75, 0.375, 0.75, 0.625, 0.75, 0.625, 1.0, 0.375, 0.75, 0.625, 1.0, 0.375, 1.0, 0.125, 0.5, 0.375, 0.5, 0.375, 0.75, 0.125, 0.5, 0.375, 0.75, 0.125, 0.75, 0.625, 0.5, 0.875, 0.5, 0.875, 0.75, 0.625, 0.5, 0.875, 0.75, 0.625, 0.75, 0.375, 0.0, 0.625, 0.0, 0.625, 0.25, 0.375, 0.0, 0.625, 0.25, 0.375, 0.25, 0.375, 0.25, 0.625, 0.25, 0.625, 0.5, 0.375, 0.25, 0.625, 0.5, 0.375, 0.5, 0.375, 0.5, 0.625, 0.5, 0.625, 0.75, 0.375, 0.5, 0.625, 0.75, 0.375, 0.75, 0.375, 0.75, 0.625, 0.75, 0.625, 1.0, 0.375, 0.75, 0.625, 1.0, 0.375, 1.0, 0.125, 0.5, 0.375, 0.5, 0.375, 0.75, 0.125, 0.5, 0.375, 0.75, 0.125, 0.75, 0.625, 0.5, 0.875, 0.5, 0.875, 0.75, 0.625, 0.5, 0.875, 0.75, 0.625, 0.75])
me_cylinder_002.materials.append(mat_dark)
me_cylinder_002.update()
me_cylinder_002.normals_split_custom_set([tuple(v) for v in zip(*[iter([4.508e-05, 1.0, 4.702e-06, 4.042e-05, 0.9942, 0.1077, 0.194, 0.9751, 0.1077, 4.508e-05, 1.0, 4.702e-06, 0.194, 0.9751, 0.1077, 0.1951, 0.9808, 0.0, 0.1951, 0.9808, 0.0, 0.194, 0.9751, 0.1077, 0.3805, 0.9185, 0.1077, 0.1951, 0.9808, 0.0, 0.3805, 0.9185, 0.1077, 0.3827, 0.9239, 0.0, 0.3827, 0.9239, 0.0, 0.3805, 0.9185, 0.1077, 0.5523, 0.8266, 0.1077, 0.3827, 0.9239, 0.0, 0.5523, 0.8266, 0.1077, 0.5556, 0.8315, 0.0, 0.5556, 0.8315, 0.0, 0.5523, 0.8266, 0.1077, 0.703, 0.703, 0.1077, 0.5556, 0.8315, 0.0, 0.703, 0.703, 0.1077, 0.7071, 0.7071, 0.0, 0.7071, 0.7071, 0.0, 0.703, 0.703, 0.1077, 0.8266, 0.5523, 0.1077, 0.7071, 0.7071, 0.0, 0.8266, 0.5523, 0.1077, 0.8315, 0.5556, 0.0, 0.8315, 0.5556, 0.0, 0.8266, 0.5523, 0.1077, 0.9185, 0.3805, 0.1077, 0.8315, 0.5556, 0.0, 0.9185, 0.3805, 0.1077, 0.9239, 0.3827, 0.0, 0.9239, 0.3827, 0.0, 0.9185, 0.3805, 0.1077, 0.9751, 0.194, 0.1077, 0.9239, 0.3827, 0.0, 0.9751, 0.194, 0.1077, 0.9808, 0.1951, 0.0, 0.9808, 0.1951, 0.0, 0.9751, 0.194, 0.1077, 0.9942, -6.912e-07, 0.1077, 0.9808, 0.1951, 0.0, 0.9942, -6.912e-07, 0.1077, 1.0, -5.91e-07, 0.0, 1.0, -5.91e-07, 0.0, 0.9942, -6.912e-07, 0.1077, 0.9751, -0.194, 0.1077, 1.0, -5.91e-07, 0.0, 0.9751, -0.194, 0.1077, 0.9808, -0.1951, 0.0, 0.9808, -0.1951, 0.0, 0.9751, -0.194, 0.1077, 0.9185, -0.3805, 0.1077, 0.9808, -0.1951, 0.0, 0.9185, -0.3805, 0.1077, 0.9239, -0.3827, 0.0, 0.9239, -0.3827, 0.0, 0.9185, -0.3805, 0.1077, 0.8266, -0.5523, 0.1077, 0.9239, -0.3827, 0.0, 0.8266, -0.5523, 0.1077, 0.8315, -0.5556, 0.0, 0.8315, -0.5556, 0.0, 0.8266, -0.5523, 0.1077, 0.703, -0.703, 0.1077, 0.8315, -0.5556, 0.0, 0.703, -0.703, 0.1077, 0.7071, -0.7071, 0.0, 0.7071, -0.7071, 0.0, 0.703, -0.703, 0.1077, 0.5523, -0.8266, 0.1077, 0.7071, -0.7071, 0.0, 0.5523, -0.8266, 0.1077, 0.5556, -0.8315, 0.0, 0.5556, -0.8315, 0.0, 0.5523, -0.8266, 0.1077, 0.3805, -0.9185, 0.1077, 0.5556, -0.8315, 0.0, 0.3805, -0.9185, 0.1077, 0.3827, -0.9239, 0.0, 0.3827, -0.9239, 0.0, 0.3805, -0.9185, 0.1077, 0.194, -0.9751, 0.1077, 0.3827, -0.9239, 0.0, 0.194, -0.9751, 0.1077, 0.1951, -0.9808, 0.0, 0.1951, -0.9808, 0.0, 0.194, -0.9751, 0.1077, -1.172e-06, -0.9942, 0.1077, 0.1951, -0.9808, 0.0, -1.172e-06, -0.9942, 0.1077, -9.103e-07, -1.0, 0.0, -9.103e-07, -1.0, 0.0, -1.172e-06, -0.9942, 0.1077, -0.194, -0.9751, 0.1077, -9.103e-07, -1.0, 0.0, -0.194, -0.9751, 0.1077, -0.1951, -0.9808, 0.0, -0.1951, -0.9808, 0.0, -0.194, -0.9751, 0.1077, -0.3805, -0.9185, 0.1077, -0.1951, -0.9808, 0.0, -0.3805, -0.9185, 0.1077, -0.3827, -0.9239, 0.0, -0.3827, -0.9239, 0.0, -0.3805, -0.9185, 0.1077, -0.5523, -0.8266, 0.1077, -0.3827, -0.9239, 0.0, -0.5523, -0.8266, 0.1077, -0.5556, -0.8315, 0.0, -0.5556, -0.8315, 0.0, -0.5523, -0.8266, 0.1077, -0.703, -0.703, 0.1077, -0.5556, -0.8315, 0.0, -0.703, -0.703, 0.1077, -0.7071, -0.7071, 0.0, -0.7071, -0.7071, 0.0, -0.703, -0.703, 0.1077, -0.8266, -0.5523, 0.1077, -0.7071, -0.7071, 0.0, -0.8266, -0.5523, 0.1077, -0.8315, -0.5556, 0.0, -0.8315, -0.5556, 0.0, -0.8266, -0.5523, 0.1077, -0.9185, -0.3805, 0.1077, -0.8315, -0.5556, 0.0, -0.9185, -0.3805, 0.1077, -0.9239, -0.3827, 0.0, -0.9239, -0.3827, 0.0, -0.9185, -0.3805, 0.1077, -0.9751, -0.194, 0.1077, -0.9239, -0.3827, 0.0, -0.9751, -0.194, 0.1077, -0.9808, -0.1951, 0.0, -0.9808, -0.1951, 0.0, -0.9751, -0.194, 0.1077, -0.9942, 1.875e-06, 0.1077, -0.9808, -0.1951, 0.0, -0.9942, 1.875e-06, 0.1077, -1.0, 1.501e-06, 0.0, -1.0, 1.501e-06, 0.0, -0.9942, 1.875e-06, 0.1077, -0.9751, 0.194, 0.1077, -1.0, 1.501e-06, 0.0, -0.9751, 0.194, 0.1077, -0.9808, 0.1951, 0.0, -0.9808, 0.1951, 0.0, -0.9751, 0.194, 0.1077, -0.9185, 0.3805, 0.1077, -0.9808, 0.1951, 0.0, -0.9185, 0.3805, 0.1077, -0.9239, 0.3827, 0.0, -0.9239, 0.3827, 0.0, -0.9185, 0.3805, 0.1077, -0.8266, 0.5523, 0.1077, -0.9239, 0.3827, 0.0, -0.8266, 0.5523, 0.1077, -0.8315, 0.5556, 0.0, -0.8315, 0.5556, 0.0, -0.8266, 0.5523, 0.1077, -0.703, 0.703, 0.1077, -0.8315, 0.5556, 0.0, -0.703, 0.703, 0.1077, -0.7071, 0.7071, 0.0, -0.7071, 0.7071, 0.0, -0.703, 0.703, 0.1077, -0.5523, 0.8266, 0.1077, -0.7071, 0.7071, 0.0, -0.5523, 0.8266, 0.1077, -0.5556, 0.8315, 0.0, -0.5556, 0.8315, 0.0, -0.5523, 0.8266, 0.1077, -0.3805, 0.9185, 0.1077, -0.5556, 0.8315, 0.0, -0.3805, 0.9185, 0.1077, -0.3827, 0.9239, 0.0, 0.5523, 0.8266, 0.1077, 0.3805, 0.9185, 0.1077, 0.3536, 0.8536, 0.3826, 0.5523, 0.8266, 0.1077, 0.3536, 0.8536, 0.3826, 0.5133, 0.7682, 0.3826, -0.3827, 0.9239, 0.0, -0.3805, 0.9185, 0.1077, -0.194, 0.9751, 0.1077, -0.3827, 0.9239, 0.0, -0.194, 0.9751, 0.1077, -0.1951, 0.9808, 0.0, -0.1951, 0.9808, 0.0, -0.194, 0.9751, 0.1077, -3.282e-05, 0.9942, 0.1077, -0.1951, 0.9808, 0.0, -3.282e-05, 0.9942, 0.1077, -4.433e-05, 1.0, 3.287e-05, 0.0, 0.0, -1.0, 0.0, 0.0, -1.0, 0.0, 0.0, -1.0, 0.0, 0.0, -1.0, 0.0, 0.0, -1.0, 0.0, 0.0, -1.0, 0.0, 0.0, -1.0, 0.0, 0.0, -1.0, 0.0, 0.0, -1.0, 0.0, 0.0, -1.0, 0.0, 0.0, -1.0, 0.0, 0.0, -1.0, 0.0, 0.0, -1.0, 0.0, 0.0, -1.0, 0.0, 0.0, -1.0, 0.0, 0.0, -1.0, 0.0, 0.0, -1.0, 0.0, 0.0, -1.0, 0.0, 0.0, -1.0, 0.0, 0.0, -1.0, 0.0, 0.0, -1.0, 0.0, 0.0, -1.0, 0.0, 0.0, -1.0, 0.0, 0.0, -1.0, 0.0, 0.0, -1.0, 0.0, 0.0, -1.0, 0.0, 0.0, -1.0, 0.0, 0.0, -1.0, 0.0, 0.0, -1.0, 0.0, 0.0, -1.0, 0.0, 0.0, -1.0, 0.0, 0.0, -1.0, 0.0, 0.0, -1.0, 0.0, 0.0, -1.0, 0.0, 0.0, -1.0, 0.0, 0.0, -1.0, -3.975e-06, 0.0, -1.0, -3.975e-06, 0.0, -1.0, -3.975e-06, 0.0, -1.0, 3.975e-06, 0.0, -1.0, 3.975e-06, 0.0, -1.0, 3.975e-06, 0.0, -1.0, 0.0, 0.0, -1.0, 0.0, 0.0, -1.0, 0.0, 0.0, -1.0, 0.0, 0.0, -1.0, 0.0, 0.0, -1.0, 0.0, 0.0, -1.0, 0.0, 0.0, -1.0, 0.0, 0.0, -1.0, 0.0, 0.0, -1.0, 0.0, 0.0, -1.0, 0.0, 0.0, -1.0, 0.0, 0.0, -1.0, 0.0, 0.0, -1.0, 0.0, 0.0, -1.0, 0.0, 0.0, -1.0, 0.0, 0.0, -1.0, 0.0, 0.0, -1.0, 0.0, 0.0, -1.0, 0.0, 0.0, -1.0, 0.0, 0.0, -1.0, 0.0, 0.0, -1.0, 0.0, 0.0, -1.0, 0.0, 0.0, -1.0, 0.0, 0.0, -1.0, 0.0, 0.0, -1.0, 0.0, 0.0, -1.0, 0.0, 0.0, -1.0, 0.0, 0.0, -1.0, 0.0, 0.0, -1.0, 0.0, 0.0, -1.0, 0.0, 0.0, -1.0, 0.0, 0.0, -1.0, 0.0, 0.0, -1.0, 0.0, 0.0, -1.0, 0.0, 0.0, -1.0, 0.0, 0.0, -1.0, 0.0, 0.0, -1.0, 0.0, 0.0, -1.0, 0.0, 0.0, -1.0, 2.878e-07, 0.0, -1.0, 2.878e-07, 0.0, -1.0, 2.878e-07, 0.0, -1.0, 0.0, 0.0, -1.0, 0.0, 0.0, -1.0, 0.0, 0.0, -1.0, 0.0, 0.0, -1.0, 0.0, 0.0, -1.0, 0.0, 0.0, -1.0, -0.6533, -0.6533, 0.3826, -0.5133, -0.7682, 0.3826, -0.4081, -0.6108, 0.6785, -0.6533, -0.6533, 0.3826, -0.4081, -0.6108, 0.6785, -0.5195, -0.5195, 0.6785, 0.703, -0.703, 0.1077, 0.8266, -0.5523, 0.1077, 0.7682, -0.5133, 0.3826, 0.703, -0.703, 0.1077, 0.7682, -0.5133, 0.3826, 0.6533, -0.6533, 0.3826, -0.8266, -0.5523, 0.1077, -0.703, -0.703, 0.1077, -0.6533, -0.6533, 0.3826, -0.8266, -0.5523, 0.1077, -0.6533, -0.6533, 0.3826, -0.7682, -0.5133, 0.3826, -0.3805, 0.9185, 0.1077, -0.5523, 0.8266, 0.1077, -0.5133, 0.7682, 0.3826, -0.3805, 0.9185, 0.1077, -0.5133, 0.7682, 0.3826, -0.3536, 0.8536, 0.3826, 0.9942, -6.912e-07, 0.1077, 0.9751, 0.194, 0.1077, 0.9062, 0.1802, 0.3826, 0.9942, -6.912e-07, 0.1077, 0.9062, 0.1802, 0.3826, 0.9239, -4.499e-07, 0.3826, -0.194, -0.9751, 0.1077, -1.172e-06, -0.9942, 0.1077, -5.648e-07, -0.9239, 0.3826, -0.194, -0.9751, 0.1077, -5.648e-07, -0.9239, 0.3826, -0.1802, -0.9062, 0.3826, -0.9185, 0.3805, 0.1077, -0.9751, 0.194, 0.1077, -0.9062, 0.1802, 0.3826, -0.9185, 0.3805, 0.1077, -0.9062, 0.1802, 0.3826, -0.8536, 0.3536, 0.3826, 0.703, 0.703, 0.1077, 0.5523, 0.8266, 0.1077, 0.5133, 0.7682, 0.3826, 0.703, 0.703, 0.1077, 0.5133, 0.7682, 0.3826, 0.6533, 0.6533, 0.3826, 0.5523, -0.8266, 0.1077, 0.703, -0.703, 0.1077, 0.6533, -0.6533, 0.3826, 0.5523, -0.8266, 0.1077, 0.6533, -0.6533, 0.3826, 0.5133, -0.7682, 0.3826, -0.9185, -0.3805, 0.1077, -0.8266, -0.5523, 0.1077, -0.7682, -0.5133, 0.3826, -0.9185, -0.3805, 0.1077, -0.7682, -0.5133, 0.3826, -0.8536, -0.3536, 0.3826, -0.194, 0.9751, 0.1077, -0.3805, 0.9185, 0.1077, -0.3536, 0.8536, 0.3826, -0.194, 0.9751, 0.1077, -0.3536, 0.8536, 0.3826, -0.1802, 0.9062, 0.3826, 0.9751, -0.194, 0.1077, 0.9942, -6.912e-07, 0.1077, 0.9239, -4.499e-07, 0.3826, 0.9751, -0.194, 0.1077, 0.9239, -4.499e-07, 0.3826, 0.9062, -0.1802, 0.3826, -0.3805, -0.9185, 0.1077, -0.194, -0.9751, 0.1077, -0.1802, -0.9062, 0.3826, -0.3805, -0.9185, 0.1077, -0.1802, -0.9062, 0.3826, -0.3536, -0.8536, 0.3826, -0.8266, 0.5523, 0.1077, -0.9185, 0.3805, 0.1077, -0.8536, 0.3536, 0.3826, -0.8266, 0.5523, 0.1077, -0.8536, 0.3536, 0.3826, -0.7682, 0.5133, 0.3826, 0.8266, 0.5523, 0.1077, 0.703, 0.703, 0.1077, 0.6533, 0.6533, 0.3826, 0.8266, 0.5523, 0.1077, 0.6533, 0.6533, 0.3826, 0.7682, 0.5133, 0.3826, 0.3805, -0.9185, 0.1077, 0.5523, -0.8266, 0.1077, 0.5133, -0.7682, 0.3826, 0.3805, -0.9185, 0.1077, 0.5133, -0.7682, 0.3826, 0.3536, -0.8536, 0.3826, -0.9751, -0.194, 0.1077, -0.9185, -0.3805, 0.1077, -0.8536, -0.3536, 0.3826, -0.9751, -0.194, 0.1077, -0.8536, -0.3536, 0.3826, -0.9062, -0.1802, 0.3826, 0.194, 0.9751, 0.1077, 4.042e-05, 0.9942, 0.1077, 1.872e-05, 0.9239, 0.3826, 0.194, 0.9751, 0.1077, 1.872e-05, 0.9239, 0.3826, 0.1802, 0.9062, 0.3826, -3.282e-05, 0.9942, 0.1077, -0.194, 0.9751, 0.1077, -0.1802, 0.9062, 0.3826, -3.282e-05, 0.9942, 0.1077, -0.1802, 0.9062, 0.3826, -4.115e-05, 0.9239, 0.3826, 0.9185, -0.3805, 0.1077, 0.9751, -0.194, 0.1077, 0.9062, -0.1802, 0.3826, 0.9185, -0.3805, 0.1077, 0.9062, -0.1802, 0.3826, 0.8536, -0.3536, 0.3826, -0.5523, -0.8266, 0.1077, -0.3805, -0.9185, 0.1077, -0.3536, -0.8536, 0.3826, -0.5523, -0.8266, 0.1077, -0.3536, -0.8536, 0.3826, -0.5133, -0.7682, 0.3826, -0.703, 0.703, 0.1077, -0.8266, 0.5523, 0.1077, -0.7682, 0.5133, 0.3826, -0.703, 0.703, 0.1077, -0.7682, 0.5133, 0.3826, -0.6533, 0.6533, 0.3826, 0.9185, 0.3805, 0.1077, 0.8266, 0.5523, 0.1077, 0.7682, 0.5133, 0.3826, 0.9185, 0.3805, 0.1077, 0.7682, 0.5133, 0.3826, 0.8536, 0.3536, 0.3826, 0.194, -0.9751, 0.1077, 0.3805, -0.9185, 0.1077, 0.3536, -0.8536, 0.3826, 0.194, -0.9751, 0.1077, 0.3536, -0.8536, 0.3826, 0.1802, -0.9062, 0.3826, -0.9942, 1.875e-06, 0.1077, -0.9751, -0.194, 0.1077, -0.9062, -0.1802, 0.3826, -0.9942, 1.875e-06, 0.1077, -0.9062, -0.1802, 0.3826, -0.9239, 8.974e-07, 0.3826, 0.3805, 0.9185, 0.1077, 0.194, 0.9751, 0.1077, 0.1802, 0.9062, 0.3826, 0.3805, 0.9185, 0.1077, 0.1802, 0.9062, 0.3826, 0.3536, 0.8536, 0.3826, 0.8266, -0.5523, 0.1077, 0.9185, -0.3805, 0.1077, 0.8536, -0.3536, 0.3826, 0.8266, -0.5523, 0.1077, 0.8536, -0.3536, 0.3826, 0.7682, -0.5133, 0.3826, -0.703, -0.703, 0.1077, -0.5523, -0.8266, 0.1077, -0.5133, -0.7682, 0.3826, -0.703, -0.703, 0.1077, -0.5133, -0.7682, 0.3826, -0.6533, -0.6533, 0.3826, -0.5523, 0.8266, 0.1077, -0.703, 0.703, 0.1077, -0.6533, 0.6533, 0.3826, -0.5523, 0.8266, 0.1077, -0.6533, 0.6533, 0.3826, -0.5133, 0.7682, 0.3826, 0.9751, 0.194, 0.1077, 0.9185, 0.3805, 0.1077, 0.8536, 0.3536, 0.3826, 0.9751, 0.194, 0.1077, 0.8536, 0.3536, 0.3826, 0.9062, 0.1802, 0.3826, -1.172e-06, -0.9942, 0.1077, 0.194, -0.9751, 0.1077, 0.1802, -0.9062, 0.3826, -1.172e-06, -0.9942, 0.1077, 0.1802, -0.9062, 0.3826, -5.648e-07, -0.9239, 0.3826, -0.9751, 0.194, 0.1077, -0.9942, 1.875e-06, 0.1077, -0.9239, 8.974e-07, 0.3826, -0.9751, 0.194, 0.1077, -0.9239, 8.974e-07, 0.3826, -0.9062, 0.1802, 0.3826, -0.7205, -0.1433, 0.6785, -0.6787, -0.2811, 0.6785, -0.5525, -0.2289, 0.8014, -0.7205, -0.1433, 0.6785, -0.5525, -0.2289, 0.8014, -0.5866, -0.1167, 0.8014, 0.9062, 0.1802, 0.3826, 0.8536, 0.3536, 0.3826, 0.6787, 0.2811, 0.6785, 0.9062, 0.1802, 0.3826, 0.6787, 0.2811, 0.6785, 0.7205, 0.1433, 0.6785, -0.7682, -0.5133, 0.3826, -0.6533, -0.6533, 0.3826, -0.5195, -0.5195, 0.6785, -0.7682, -0.5133, 0.3826, -0.5195, -0.5195, 0.6785, -0.6108, -0.4081, 0.6785, 0.9239, -4.499e-07, 0.3826, 0.9062, 0.1802, 0.3826, 0.7205, 0.1433, 0.6785, 0.9239, -4.499e-07, 0.3826, 0.7205, 0.1433, 0.6785, 0.7346, 1.339e-07, 0.6785, -0.8536, -0.3536, 0.3826, -0.7682, -0.5133, 0.3826, -0.6108, -0.4081, 0.6785, -0.8536, -0.3536, 0.3826, -0.6108, -0.4081, 0.6785, -0.6787, -0.2811, 0.6785, 0.9062, -0.1802, 0.3826, 0.9239, -4.499e-07, 0.3826, 0.7346, 1.339e-07, 0.6785, 0.9062, -0.1802, 0.3826, 0.7346, 1.339e-07, 0.6785, 0.7205, -0.1433, 0.6785, -0.9062, -0.1802, 0.3826, -0.8536, -0.3536, 0.3826, -0.6787, -0.2811, 0.6785, -0.9062, -0.1802, 0.3826, -0.6787, -0.2811, 0.6785, -0.7205, -0.1433, 0.6785, 0.8536, -0.3536, 0.3826, 0.9062, -0.1802, 0.3826, 0.7205, -0.1433, 0.6785, 0.8536, -0.3536, 0.3826, 0.7205, -0.1433, 0.6785, 0.6787, -0.2811, 0.6785, -0.9239, 8.974e-07, 0.3826, -0.9062, -0.1802, 0.3826, -0.7205, -0.1433, 0.6785, -0.9239, 8.974e-07, 0.3826, -0.7205, -0.1433, 0.6785, -0.7346, 1.015e-06, 0.6785, 0.7682, -0.5133, 0.3826, 0.8536, -0.3536, 0.3826, 0.6787, -0.2811, 0.6785, 0.7682, -0.5133, 0.3826, 0.6787, -0.2811, 0.6785, 0.6108, -0.4081, 0.6785, -0.9062, 0.1802, 0.3826, -0.9239, 8.974e-07, 0.3826, -0.7346, 1.015e-06, 0.6785, -0.9062, 0.1802, 0.3826, -0.7346, 1.015e-06, 0.6785, -0.7205, 0.1433, 0.6785, 0.6533, -0.6533, 0.3826, 0.7682, -0.5133, 0.3826, 0.6108, -0.4081, 0.6785, 0.6533, -0.6533, 0.3826, 0.6108, -0.4081, 0.6785, 0.5195, -0.5195, 0.6785, -0.8536, 0.3536, 0.3826, -0.9062, 0.1802, 0.3826, -0.7205, 0.1433, 0.6785, -0.8536, 0.3536, 0.3826, -0.7205, 0.1433, 0.6785, -0.6787, 0.2811, 0.6785, 0.5133, -0.7682, 0.3826, 0.6533, -0.6533, 0.3826, 0.5195, -0.5195, 0.6785, 0.5133, -0.7682, 0.3826, 0.5195, -0.5195, 0.6785, 0.4081, -0.6108, 0.6785, -0.7682, 0.5133, 0.3826, -0.8536, 0.3536, 0.3826, -0.6787, 0.2811, 0.6785, -0.7682, 0.5133, 0.3826, -0.6787, 0.2811, 0.6785, -0.6108, 0.4081, 0.6785, 0.3536, -0.8536, 0.3826, 0.5133, -0.7682, 0.3826, 0.4081, -0.6108, 0.6785, 0.3536, -0.8536, 0.3826, 0.4081, -0.6108, 0.6785, 0.2811, -0.6787, 0.6785, 0.1802, 0.9062, 0.3826, 1.872e-05, 0.9239, 0.3826, -3.33e-06, 0.7346, 0.6784, 0.1802, 0.9062, 0.3826, -3.33e-06, 0.7346, 0.6784, 0.1433, 0.7205, 0.6785, -0.6533, 0.6533, 0.3826, -0.7682, 0.5133, 0.3826, -0.6108, 0.4081, 0.6785, -0.6533, 0.6533, 0.3826, -0.6108, 0.4081, 0.6785, -0.5195, 0.5195, 0.6785, 0.1802, -0.9062, 0.3826, 0.3536, -0.8536, 0.3826, 0.2811, -0.6787, 0.6785, 0.1802, -0.9062, 0.3826, 0.2811, -0.6787, 0.6785, 0.1433, -0.7205, 0.6785, 0.3536, 0.8536, 0.3826, 0.1802, 0.9062, 0.3826, 0.1433, 0.7205, 0.6785, 0.3536, 0.8536, 0.3826, 0.1433, 0.7205, 0.6785, 0.2811, 0.6787, 0.6785, -0.5133, 0.7682, 0.3826, -0.6533, 0.6533, 0.3826, -0.5195, 0.5195, 0.6785, -0.5133, 0.7682, 0.3826, -0.5195, 0.5195, 0.6785, -0.4081, 0.6108, 0.6785, -5.648e-07, -0.9239, 0.3826, 0.1802, -0.9062, 0.3826, 0.1433, -0.7205, 0.6785, -5.648e-07, -0.9239, 0.3826, 0.1433, -0.7205, 0.6785, -4.736e-07, -0.7346, 0.6785, 0.5133, 0.7682, 0.3826, 0.3536, 0.8536, 0.3826, 0.2811, 0.6787, 0.6785, 0.5133, 0.7682, 0.3826, 0.2811, 0.6787, 0.6785, 0.4081, 0.6108, 0.6785, -0.3536, 0.8536, 0.3826, -0.5133, 0.7682, 0.3826, -0.4081, 0.6108, 0.6785, -0.3536, 0.8536, 0.3826, -0.4081, 0.6108, 0.6785, -0.2811, 0.6787, 0.6785, -0.1802, -0.9062, 0.3826, -5.648e-07, -0.9239, 0.3826, -4.736e-07, -0.7346, 0.6785, -0.1802, -0.9062, 0.3826, -4.736e-07, -0.7346, 0.6785, -0.1433, -0.7205, 0.6785, 0.6533, 0.6533, 0.3826, 0.5133, 0.7682, 0.3826, 0.4081, 0.6108, 0.6785, 0.6533, 0.6533, 0.3826, 0.4081, 0.6108, 0.6785, 0.5195, 0.5195, 0.6785, -0.1802, 0.9062, 0.3826, -0.3536, 0.8536, 0.3826, -0.2811, 0.6787, 0.6785, -0.1802, 0.9062, 0.3826, -0.2811, 0.6787, 0.6785, -0.1433, 0.7205, 0.6785, -0.3536, -0.8536, 0.3826, -0.1802, -0.9062, 0.3826, -0.1433, -0.7205, 0.6785, -0.3536, -0.8536, 0.3826, -0.1433, -0.7205, 0.6785, -0.2811, -0.6787, 0.6785, 0.7682, 0.5133, 0.3826, 0.6533, 0.6533, 0.3826, 0.5195, 0.5195, 0.6785, 0.7682, 0.5133, 0.3826, 0.5195, 0.5195, 0.6785, 0.6108, 0.4081, 0.6785, -4.115e-05, 0.9239, 0.3826, -0.1802, 0.9062, 0.3826, -0.1433, 0.7205, 0.6785, -4.115e-05, 0.9239, 0.3826, -0.1433, 0.7205, 0.6785, -3.126e-05, 0.7347, 0.6784, -0.5133, -0.7682, 0.3826, -0.3536, -0.8536, 0.3826, -0.2811, -0.6787, 0.6785, -0.5133, -0.7682, 0.3826, -0.2811, -0.6787, 0.6785, -0.4081, -0.6108, 0.6785, 0.8536, 0.3536, 0.3826, 0.7682, 0.5133, 0.3826, 0.6108, 0.4081, 0.6785, 0.8536, 0.3536, 0.3826, 0.6108, 0.4081, 0.6785, 0.6787, 0.2811, 0.6785, 0.0, 0.0, 1.0, 0.0, 0.0, 1.0, 0.0, 0.0, 1.0, -2.36e-05, 0.0, 1.0, -2.36e-05, 0.0, 1.0, -2.36e-05, 0.0, 1.0, 0.0, 0.0, 1.0, 0.0, 0.0, 1.0, 0.0, 0.0, 1.0, 9.441e-05, 0.0, 1.0, 9.441e-05, 0.0, 1.0, 9.441e-05, 0.0, 1.0, -0.0001888, 0.0, 1.0, -0.0001888, 0.0, 1.0, -0.0001888, 0.0, 1.0, 0.0, 0.0, 1.0, 0.0, 0.0, 1.0, 0.0, 0.0, 1.0, -4.72e-05, 0.0, 1.0, -4.72e-05, 0.0, 1.0, -4.72e-05, 0.0, 1.0, 0.0, 0.0, 1.0, 0.0, 0.0, 1.0, 0.0, 0.0, 1.0, 5.9e-06, 0.0, 1.0, 5.9e-06, 0.0, 1.0, 5.9e-06, 0.0, 1.0, 0.0, 0.0, 1.0, 0.0, 0.0, 1.0, 0.0, 0.0, 1.0, 0.0, 0.0, 1.0, 0.0, 0.0, 1.0, 0.0, 0.0, 1.0, 0.0, 0.0, 1.0, 0.0, 0.0, 1.0, 0.0, 0.0, 1.0, 0.0, 0.0, 1.0, 0.0, 0.0, 1.0, 0.0, 0.0, 1.0, 9.441e-05, 0.0, 1.0, 9.441e-05, 0.0, 1.0, 9.441e-05, 0.0, 1.0, 4.72e-05, 0.0, 1.0, 4.72e-05, 0.0, 1.0, 4.72e-05, 0.0, 1.0, 0.0, 0.0, 1.0, 0.0, 0.0, 1.0, 0.0, 0.0, 1.0, 3.037e-06, 0.0, 1.0, 3.037e-06, 0.0, 1.0, 3.037e-06, 0.0, 1.0, -1.215e-05, 0.0, 1.0, -1.215e-05, 0.0, 1.0, -1.215e-05, 0.0, 1.0, 0.0, 0.0, 1.0, 0.0, 0.0, 1.0, 0.0, 0.0, 1.0, -1.215e-05, 0.0, 1.0, -1.215e-05, 0.0, 1.0, -1.215e-05, 0.0, 1.0, 0.0, 0.0, 1.0, 0.0, 0.0, 1.0, 0.0, 0.0, 1.0, -1.215e-05, 0.0, 1.0, -1.215e-05, 0.0, 1.0, -1.215e-05, 0.0, 1.0, -2.43e-05, 0.0, 1.0, -2.43e-05, 0.0, 1.0, -2.43e-05, 0.0, 1.0, 0.0, 0.0, 1.0, 0.0, 0.0, 1.0, 0.0, 0.0, 1.0, 3.417e-06, 0.0, 1.0, 3.417e-06, 0.0, 1.0, 3.417e-06, 0.0, 1.0, 3.417e-06, 0.0, 1.0, 3.417e-06, 0.0, 1.0, 3.417e-06, 0.0, 1.0, 0.0, 0.0, 1.0, 0.0, 0.0, 1.0, 0.0, 0.0, 1.0, 0.0, 0.0, 1.0, 0.0, 0.0, 1.0, 0.0, 0.0, 1.0, 0.0, 0.0, 1.0, 0.0, 0.0, 1.0, 0.0, 0.0, 1.0, 0.0, 0.0, 1.0, 0.0, 0.0, 1.0, 0.0, 0.0, 1.0, 0.6787, -0.2811, 0.6785, 0.7205, -0.1433, 0.6785, 0.5866, -0.1167, 0.8014, 0.6787, -0.2811, 0.6785, 0.5866, -0.1167, 0.8014, 0.5525, -0.2289, 0.8014, -0.7346, 1.015e-06, 0.6785, -0.7205, -0.1433, 0.6785, -0.5866, -0.1167, 0.8014, -0.7346, 1.015e-06, 0.6785, -0.5866, -0.1167, 0.8014, -0.5981, 1.805e-06, 0.8014, 0.6108, -0.4081, 0.6785, 0.6787, -0.2811, 0.6785, 0.5525, -0.2289, 0.8014, 0.6108, -0.4081, 0.6785, 0.5525, -0.2289, 0.8014, 0.4973, -0.3323, 0.8014, -0.7205, 0.1433, 0.6785, -0.7346, 1.015e-06, 0.6785, -0.5981, 1.805e-06, 0.8014, -0.7205, 0.1433, 0.6785, -0.5981, 1.805e-06, 0.8014, -0.5866, 0.1167, 0.8014, 0.5195, -0.5195, 0.6785, 0.6108, -0.4081, 0.6785, 0.4973, -0.3323, 0.8014, 0.5195, -0.5195, 0.6785, 0.4973, -0.3323, 0.8014, 0.4229, -0.4229, 0.8015, -0.6787, 0.2811, 0.6785, -0.7205, 0.1433, 0.6785, -0.5866, 0.1167, 0.8014, -0.6787, 0.2811, 0.6785, -0.5866, 0.1167, 0.8014, -0.5525, 0.2289, 0.8014, 0.4081, -0.6108, 0.6785, 0.5195, -0.5195, 0.6785, 0.4229, -0.4229, 0.8015, 0.4081, -0.6108, 0.6785, 0.4229, -0.4229, 0.8015, 0.3323, -0.4973, 0.8014, -0.6108, 0.4081, 0.6785, -0.6787, 0.2811, 0.6785, -0.5525, 0.2289, 0.8014, -0.6108, 0.4081, 0.6785, -0.5525, 0.2289, 0.8014, -0.4973, 0.3323, 0.8014, 0.2811, -0.6787, 0.6785, 0.4081, -0.6108, 0.6785, 0.3323, -0.4973, 0.8014, 0.2811, -0.6787, 0.6785, 0.3323, -0.4973, 0.8014, 0.2289, -0.5525, 0.8014, 0.1433, 0.7205, 0.6785, -3.33e-06, 0.7346, 0.6784, 2.116e-05, 0.5981, 0.8014, 0.1433, 0.7205, 0.6785, 2.116e-05, 0.5981, 0.8014, 0.1167, 0.5866, 0.8014, -0.5195, 0.5195, 0.6785, -0.6108, 0.4081, 0.6785, -0.4973, 0.3323, 0.8014, -0.5195, 0.5195, 0.6785, -0.4973, 0.3323, 0.8014, -0.4229, 0.4229, 0.8014, 0.1433, -0.7205, 0.6785, 0.2811, -0.6787, 0.6785, 0.2289, -0.5525, 0.8014, 0.1433, -0.7205, 0.6785, 0.2289, -0.5525, 0.8014, 0.1167, -0.5866, 0.8014, 0.2811, 0.6787, 0.6785, 0.1433, 0.7205, 0.6785, 0.1167, 0.5866, 0.8014, 0.2811, 0.6787, 0.6785, 0.1167, 0.5866, 0.8014, 0.2289, 0.5525, 0.8014, -0.4081, 0.6108, 0.6785, -0.5195, 0.5195, 0.6785, -0.4229, 0.4229, 0.8014, -0.4081, 0.6108, 0.6785, -0.4229, 0.4229, 0.8014, -0.3323, 0.4973, 0.8014, -4.736e-07, -0.7346, 0.6785, 0.1433, -0.7205, 0.6785, 0.1167, -0.5866, 0.8014, -4.736e-07, -0.7346, 0.6785, 0.1167, -0.5866, 0.8014, -2.602e-07, -0.5981, 0.8014, 0.4081, 0.6108, 0.6785, 0.2811, 0.6787, 0.6785, 0.2289, 0.5525, 0.8014, 0.4081, 0.6108, 0.6785, 0.2289, 0.5525, 0.8014, 0.3323, 0.4973, 0.8014, -0.2811, 0.6787, 0.6785, -0.4081, 0.6108, 0.6785, -0.3323, 0.4973, 0.8014, -0.2811, 0.6787, 0.6785, -0.3323, 0.4973, 0.8014, -0.2289, 0.5525, 0.8014, -0.1433, -0.7205, 0.6785, -4.736e-07, -0.7346, 0.6785, -2.602e-07, -0.5981, 0.8014, -0.1433, -0.7205, 0.6785, -2.602e-07, -0.5981, 0.8014, -0.1167, -0.5866, 0.8014, 0.5195, 0.5195, 0.6785, 0.4081, 0.6108, 0.6785, 0.3323, 0.4973, 0.8014, 0.5195, 0.5195, 0.6785, 0.3323, 0.4973, 0.8014, 0.4229, 0.4229, 0.8014, -0.1433, 0.7205, 0.6785, -0.2811, 0.6787, 0.6785, -0.2289, 0.5525, 0.8014, -0.1433, 0.7205, 0.6785, -0.2289, 0.5525, 0.8014, -0.1167, 0.5866, 0.8014, -0.2811, -0.6787, 0.6785, -0.1433, -0.7205, 0.6785, -0.1167, -0.5866, 0.8014, -0.2811, -0.6787, 0.6785, -0.1167, -0.5866, 0.8014, -0.2289, -0.5525, 0.8014, 0.6108, 0.4081, 0.6785, 0.5195, 0.5195, 0.6785, 0.4229, 0.4229, 0.8014, 0.6108, 0.4081, 0.6785, 0.4229, 0.4229, 0.8014, 0.4973, 0.3323, 0.8014, -3.126e-05, 0.7347, 0.6784, -0.1433, 0.7205, 0.6785, -0.1167, 0.5866, 0.8014, -3.126e-05, 0.7347, 0.6784, -0.1167, 0.5866, 0.8014, -1.631e-05, 0.5981, 0.8015, -0.4081, -0.6108, 0.6785, -0.2811, -0.6787, 0.6785, -0.2289, -0.5525, 0.8014, -0.4081, -0.6108, 0.6785, -0.2289, -0.5525, 0.8014, -0.3323, -0.4973, 0.8014, 0.6787, 0.2811, 0.6785, 0.6108, 0.4081, 0.6785, 0.4973, 0.3323, 0.8014, 0.6787, 0.2811, 0.6785, 0.4973, 0.3323, 0.8014, 0.5525, 0.2289, 0.8014, -0.5195, -0.5195, 0.6785, -0.4081, -0.6108, 0.6785, -0.3323, -0.4973, 0.8014, -0.5195, -0.5195, 0.6785, -0.3323, -0.4973, 0.8014, -0.4229, -0.4229, 0.8014, 0.7205, 0.1433, 0.6785, 0.6787, 0.2811, 0.6785, 0.5525, 0.2289, 0.8014, 0.7205, 0.1433, 0.6785, 0.5525, 0.2289, 0.8014, 0.5866, 0.1167, 0.8014, -0.6108, -0.4081, 0.6785, -0.5195, -0.5195, 0.6785, -0.4229, -0.4229, 0.8014, -0.6108, -0.4081, 0.6785, -0.4229, -0.4229, 0.8014, -0.4973, -0.3323, 0.8014, 0.7346, 1.339e-07, 0.6785, 0.7205, 0.1433, 0.6785, 0.5866, 0.1167, 0.8014, 0.7346, 1.339e-07, 0.6785, 0.5866, 0.1167, 0.8014, 0.5981, -1.011e-06, 0.8014, -0.6787, -0.2811, 0.6785, -0.6108, -0.4081, 0.6785, -0.4973, -0.3323, 0.8014, -0.6787, -0.2811, 0.6785, -0.4973, -0.3323, 0.8014, -0.5525, -0.2289, 0.8014, 0.7205, -0.1433, 0.6785, 0.7346, 1.339e-07, 0.6785, 0.5981, -1.011e-06, 0.8014, 0.7205, -0.1433, 0.6785, 0.5981, -1.011e-06, 0.8014, 0.5866, -0.1167, 0.8014, 1.0, 5.773e-07, 0.0, 1.0, 5.773e-07, 0.0, 1.0, 5.773e-07, 0.0, 1.0, 4.828e-05, -3.432e-05, 0.0, 0.0, -6.362e-06, 1.0, 4.832e-05, -6.362e-06, 0.0, 0.0, 1.0, 0.0, 0.0, 1.0, 0.0, 0.0, 1.0, 0.0, 0.0, 1.0, 0.0, 0.0, 1.0, 0.0, 0.0, 1.0, 0.0, 0.0, 3.175e-06, -1.0, -4.371e-08, 3.175e-06, -1.0, 4.767e-05, 2.624e-05, -1.0, 1.616e-06, 0.0, -1.0, 1.616e-06, 0.0, -1.0, 1.616e-06, 0.0, -0.004378, 0.9843, -0.1766, -0.004415, 0.9843, -0.1766, -0.004415, 0.9843, -0.1765, -0.004378, 0.9843, -0.1766, -0.004415, 0.9843, -0.1765, -0.004419, 0.9843, -0.1765, -0.01865, -0.4321, -0.9016, -0.01865, -0.4321, -0.9016, -0.01866, -0.4321, -0.9016, -0.01865, -0.4321, -0.9016, -0.01866, -0.4321, -0.9016, -0.01865, -0.4321, -0.9016, -0.007288, -0.03232, 0.9995, -0.007276, -0.03241, 0.9994, -0.007278, -0.0324, 0.9994, -0.007288, -0.03232, 0.9995, -0.007278, -0.0324, 0.9994, -0.007306, -0.03231, 0.9995, -0.5, 0.866, 0.0, -0.5, 0.866, 0.0, -0.5, 0.866, 0.0, -0.5, 0.866, -3.432e-05, 0.0, 0.0, -6.362e-06, -0.5, 0.866, -6.362e-06, 0.0, 0.0, 1.0, 0.0, 0.0, 1.0, 0.0, 0.0, 1.0, 0.0, 0.0, 1.0, 0.0, 0.0, 1.0, 0.0, 0.0, 1.0, 0.0, 0.0, 3.175e-06, 0.5, -0.866, 3.175e-06, 0.5, -0.866, 2.624e-05, 0.5, -0.866, 3.232e-06, 0.5, -0.866, 3.232e-06, 0.5, -0.866, 3.232e-06, -0.8502, -0.4959, -0.1766, -0.8502, -0.496, -0.1766, -0.8502, -0.496, -0.1765, -0.8502, -0.4959, -0.1766, -0.8502, -0.496, -0.1765, -0.8502, -0.496, -0.1765, 0.3835, 0.1999, -0.9016, 0.3836, 0.1999, -0.9016, 0.3836, 0.1999, -0.9016, 0.3835, 0.1999, -0.9016, 0.3836, 0.1999, -0.9016, 0.3835, 0.1999, -0.9016, 0.03164, 0.00985, 0.9995, 0.0317, 0.009903, 0.9994, 0.0317, 0.009897, 0.9994, 0.03164, 0.00985, 0.9995, 0.0317, 0.009897, 0.9994, 0.03163, 0.009826, 0.9995, -0.5, -0.866, 0.0, -0.5, -0.866, 0.0, -0.5, -0.866, 0.0, -0.5, -0.866, -3.432e-05, 0.0, 0.0, -6.362e-06, -0.5, -0.866, -6.362e-06, 0.0, 0.0, 1.0, 0.0, 0.0, 1.0, 0.0, 0.0, 1.0, 0.0, 0.0, 1.0, 0.0, 0.0, 1.0, 0.0, 0.0, 1.0, 0.0, 0.0, 3.175e-06, 0.5, 0.866, 3.175e-06, 0.5, 0.866, 2.576e-05, 0.5, 0.866, 0.0, 0.5, 0.866, 0.0, 0.5, 0.866, 0.0, 0.8546, -0.4883, -0.1766, 0.8546, -0.4883, -0.1766, 0.8546, -0.4883, -0.1765, 0.8546, -0.4883, -0.1766, 0.8546, -0.4883, -0.1765, 0.8546, -0.4883, -0.1765, -0.3649, 0.2322, -0.9016, -0.3649, 0.2322, -0.9016, -0.3649, 0.2322, -0.9016, -0.3649, 0.2322, -0.9016, -0.3649, 0.2322, -0.9016, -0.3649, 0.2322, -0.9016, -0.02435, 0.02247, 0.9995, -0.02443, 0.02251, 0.9994, -0.02442, 0.0225, 0.9994, -0.02435, 0.02247, 0.9995, -0.02442, 0.0225, 0.9994, -0.02433, 0.02248, 0.9995])] * 3)])

# ---- objects
ob_cylinder_002 = bpy.data.objects.new('Cylinder.002', me_cylinder_002)

# ---- transforms, parenting, visibility, modifiers, constraints
ob_cylinder_002.location = (-5.95, -0.238, 1.747)
ob_cylinder_002.rotation_mode = 'QUATERNION'
ob_cylinder_002.rotation_quaternion = (1.0, 0.0, 0.0, 0.0)
ob_cylinder_002.scale = (0.3747, 0.3747, 0.3747)

# ---- collection membership
scene.collection.objects.link(ob_cylinder_002)

# ---- scene / render settings (as saved in the file)
scene.frame_start = 1; scene.frame_end = 250; scene.frame_set(74)
scene.render.engine = 'BLENDER_EEVEE_NEXT'
bpy.context.view_layer.update()

# ---- added for rendering (the .blend has no active camera and no usable light): camera, sun
cam_auto = bpy.data.cameras.new('AutoCamera')
cam_auto.lens = 50.0
cam_auto.sensor_width = 36.0
cam_auto.clip_end = 1000.0
ob_auto_camera = bpy.data.objects.new('AutoCamera', cam_auto)
scene.collection.objects.link(ob_auto_camera)
ob_auto_camera.location = (2.27994, -11.2549, 9.37726)
ob_auto_camera.rotation_euler = (1.09748, -7.21219e-08, 0.694738)
scene.camera = ob_auto_camera
light_auto_sun = bpy.data.lights.new('AutoSun', 'SUN')
light_auto_sun.energy = 3.0
light_auto_sun.angle = 0.0523599
ob_auto_sun = bpy.data.objects.new('AutoSun', light_auto_sun)
scene.collection.objects.link(ob_auto_sun)
ob_auto_sun.rotation_euler = (0.872665, 0.174533, 0.523599)
bpy.context.view_layer.update()

